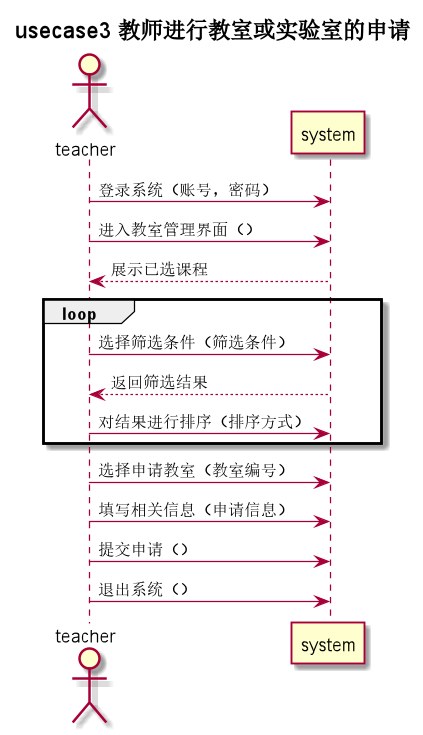

The diagram above was rendered by PlantUML. Its source (embedded in the PNG):
@startuml
title usecase3 **教师进行教室或实验室的申请**
actor teacher as u
u -> system: 登录系统（账号，密码）
u -> system: 进入教室管理界面（）
system --> u: 展示已选课程

group loop
u -> system: 选择筛选条件（筛选条件）
system --> u: 返回筛选结果
u -> system: 对结果进行排序（排序方式）
end
u -> system: 选择申请教室（教室编号）
u -> system: 填写相关信息（申请信息）
u -> system: 提交申请（）
u -> system: 退出系统（）
@enduml